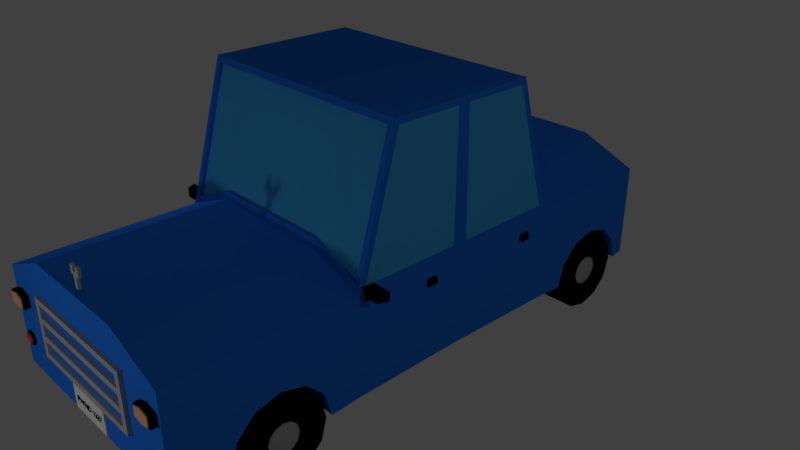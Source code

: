 # Source: Car_blue.blend  (saved by Blender 2.78.0; exported with 4.5.12 LTS)
import bpy
from mathutils import Matrix  # noqa: F401  (used for matrix-valued properties, if any)

bpy.ops.wm.read_factory_settings(use_empty=True)
scene = bpy.context.scene
scene.name = 'Scene'

# ---- collections
col_collection_1 = bpy.data.collections.new('Collection 1'); scene.collection.children.link(col_collection_1)

# ---- materials (node trees are filled in below, after node groups)
mat_blue_car_001 = bpy.data.materials.new('Blue_car.001')
mat_blue_car_001.alpha_threshold = 0.0
mat_blue_car_001.use_transparent_shadow = False
mat_blue_car_001.diffuse_color = (0.02006, 0.1818, 0.8, 1.0)
mat_blue_car_001.roughness = 0.5
mat_windows = bpy.data.materials.new('Windows')
mat_windows.alpha_threshold = 0.0
mat_windows.use_transparent_shadow = False
mat_windows.diffuse_color = (0.05785, 0.406, 0.8, 1.0)
mat_windows.roughness = 0.5
mat_black = bpy.data.materials.new('Black')
mat_black.alpha_threshold = 0.0
mat_black.use_transparent_shadow = False
mat_black.diffuse_color = (0.0, 0.0, 0.0, 1.0)
mat_black.roughness = 0.5
mat_grey_metal = bpy.data.materials.new('Grey metal')
mat_grey_metal.alpha_threshold = 0.0
mat_grey_metal.use_transparent_shadow = False
mat_grey_metal.diffuse_color = (0.4292, 0.4292, 0.4292, 1.0)
mat_grey_metal.roughness = 0.5
mat_light_top = bpy.data.materials.new('Light top')
mat_light_top.alpha_threshold = 0.0
mat_light_top.use_transparent_shadow = False
mat_light_top.diffuse_color = (0.8, 0.4207, 0.215, 1.0)
mat_light_top.roughness = 0.5
mat_light_bottom = bpy.data.materials.new('Light bottom')
mat_light_bottom.alpha_threshold = 0.0
mat_light_bottom.use_transparent_shadow = False
mat_light_bottom.diffuse_color = (0.8, 0.08047, 0.08047, 1.0)
mat_light_bottom.roughness = 0.5
mat_white = bpy.data.materials.new('White')
mat_white.alpha_threshold = 0.0
mat_white.use_transparent_shadow = False
mat_white.roughness = 0.5
mat_registration_plate = bpy.data.materials.new('registration plate')
mat_registration_plate.alpha_threshold = 0.0
mat_registration_plate.use_transparent_shadow = False
mat_registration_plate.diffuse_color = (0.0, 0.0, 0.0, 1.0)
mat_registration_plate.roughness = 0.5
mat_registration_plate_001 = bpy.data.materials.new('registration plate.001')
mat_registration_plate_001.alpha_threshold = 0.0
mat_registration_plate_001.use_transparent_shadow = False
mat_registration_plate_001.diffuse_color = (0.0, 0.0, 0.0, 1.0)
mat_registration_plate_001.roughness = 0.5

# ---- material node trees

# ---- world
world_world = bpy.data.worlds.new('World'); scene.world = world_world
world_world.color = (0.05088, 0.05088, 0.05088)
world_world.use_sun_shadow = False
world_world.sun_shadow_jitter_overblur = 0.0
world_world.cycles.sampling_method = 'MANUAL'

# ---- cameras
cam_camera = bpy.data.cameras.new('Camera')
cam_camera.clip_end = 100.0
cam_camera.lens = 35.0
cam_camera.sensor_width = 32.0
cam_camera.sensor_height = 18.0
cam_camera.ortho_scale = 7.314
cam_camera.dof.focus_distance = 0.0
cam_camera.dof.aperture_fstop = 128.0

# ---- lights
light_lamp_004 = bpy.data.lights.new('Lamp.004', 'POINT')
light_lamp_004.transmission_factor = 0.0
light_lamp_004.cutoff_distance = 30.0
light_lamp_004.energy = 100.0
light_lamp_004.shadow_buffer_clip_start = 1.001
light_lamp_004.shadow_soft_size = 0.1
light_lamp_004.shadow_maximum_resolution = 0.006
light_lamp_004.use_absolute_resolution = True
light_lamp_003 = bpy.data.lights.new('Lamp.003', 'POINT')
light_lamp_003.transmission_factor = 0.0
light_lamp_003.cutoff_distance = 30.0
light_lamp_003.energy = 100.0
light_lamp_003.shadow_buffer_clip_start = 1.001
light_lamp_003.shadow_soft_size = 0.1
light_lamp_003.shadow_maximum_resolution = 0.006
light_lamp_003.use_absolute_resolution = True
light_lamp_002 = bpy.data.lights.new('Lamp.002', 'POINT')
light_lamp_002.transmission_factor = 0.0
light_lamp_002.cutoff_distance = 30.0
light_lamp_002.energy = 100.0
light_lamp_002.shadow_buffer_clip_start = 1.001
light_lamp_002.shadow_soft_size = 0.1
light_lamp_002.shadow_maximum_resolution = 0.006
light_lamp_002.use_absolute_resolution = True
light_lamp_001 = bpy.data.lights.new('Lamp.001', 'POINT')
light_lamp_001.transmission_factor = 0.0
light_lamp_001.cutoff_distance = 30.0
light_lamp_001.energy = 100.0
light_lamp_001.shadow_buffer_clip_start = 1.001
light_lamp_001.shadow_soft_size = 0.1
light_lamp_001.shadow_maximum_resolution = 0.006
light_lamp_001.use_absolute_resolution = True
light_lamp = bpy.data.lights.new('Lamp', 'POINT')
light_lamp.transmission_factor = 0.0
light_lamp.cutoff_distance = 30.0
light_lamp.energy = 100.0
light_lamp.shadow_buffer_clip_start = 1.001
light_lamp.shadow_soft_size = 0.1
light_lamp.shadow_maximum_resolution = 0.006
light_lamp.use_absolute_resolution = True

# ---- meshes
me_cube = bpy.data.meshes.new('Cube')
me_cube.from_pydata([(1.566, -1.527, -0.5994), (0.7873, -3.84, -0.5994), (1.492, -1.448, 0.7757), (0.7873, -1.026, 2.406), (0.8023, -1.5, 1.075), (0.7873, -1.527, -0.5994), (1.492, -0.9816, 2.392), (1.566, -3.84, -0.5994), (1.566, -3.84, 0.6782), (0.7873, -3.84, 1.0), (0.7873, -1.527, 1.0), (1.566, -0.94, 2.402), (0.7873, -1.0, 2.482), (1.566, -1.527, 0.6782), (1.566, -1.0, 2.482), (1.495, -1.496, 0.7909), (0.8007, -1.453, 1.059), (1.495, -1.029, 2.408), (0.7858, -0.9782, 2.39), (1.566, -0.1029, 0.7582), (1.566, -1.42, 0.7582), (1.566, -0.08107, 2.402), (1.592, -2.569, 0.02506), (1.592, -2.256, -0.05897), (1.592, -2.026, -0.2885), (1.592, -1.942, -0.5994), (1.592, -3.196, -0.5994), (0.7873, -2.47, 1.0), (1.592, -3.112, -0.2885), (1.566, -2.47, 0.6782), (1.592, -2.883, -0.05897), (0.7811, -2.569, 0.02506), (0.7811, -2.256, -0.05897), (0.7811, -2.026, -0.2885), (0.7811, -1.942, -0.5994), (0.7811, -3.196, -0.5994), (0.7811, -3.112, -0.2885), (0.7811, -2.883, -0.05897), (1.589, -3.091, -0.5816), (1.006, -3.091, -0.5816), (1.589, -3.019, -0.3137), (1.006, -3.019, -0.3137), (1.589, -2.823, -0.1176), (1.006, -2.823, -0.1176), (1.589, -2.555, -0.04582), (1.006, -2.555, -0.04582), (1.589, -2.287, -0.1176), (1.006, -2.287, -0.1176), (1.589, -2.091, -0.3137), (1.006, -2.091, -0.3137), (1.589, -2.02, -0.5816), (1.006, -2.02, -0.5816), (1.589, -2.091, -0.8495), (1.006, -2.091, -0.8495), (1.589, -2.287, -1.046), (1.006, -2.287, -1.046), (1.589, -2.555, -1.117), (1.006, -2.555, -1.117), (1.589, -2.823, -1.046), (1.006, -2.823, -1.046), (1.589, -3.019, -0.8495), (1.006, -3.019, -0.8495), (1.589, -2.954, -0.5816), (1.589, -2.901, -0.3822), (1.589, -2.755, -0.2362), (1.589, -2.555, -0.1828), (1.589, -2.356, -0.2362), (1.589, -2.21, -0.3822), (1.589, -2.157, -0.5816), (1.589, -2.21, -0.7811), (1.589, -2.356, -0.9271), (1.589, -2.555, -0.9805), (1.589, -2.755, -0.9271), (1.589, -2.901, -0.7811), (1.006, -2.628, -0.455), (1.006, -2.702, -0.5816), (1.006, -2.682, -0.5085), (1.006, -2.682, -0.6547), (1.006, -2.628, -0.7083), (1.006, -2.555, -0.7279), (1.006, -2.482, -0.7083), (1.006, -2.429, -0.6547), (1.006, -2.409, -0.5816), (1.006, -2.429, -0.5085), (1.006, -2.482, -0.455), (1.006, -2.555, -0.4354), (1.499, -2.755, -0.5816), (1.499, -2.728, -0.482), (1.499, -2.655, -0.4091), (1.499, -2.555, -0.3825), (1.499, -2.456, -0.4091), (1.499, -2.383, -0.482), (1.499, -2.356, -0.5816), (1.499, -2.383, -0.6812), (1.499, -2.456, -0.7541), (1.499, -2.555, -0.7808), (1.499, -2.655, -0.7541), (1.499, -2.728, -0.6812), (1.569, -2.755, -0.5863), (1.569, -2.728, -0.4867), (1.569, -2.655, -0.4138), (1.569, -2.555, -0.3871), (1.569, -2.456, -0.4138), (1.569, -2.383, -0.4867), (1.569, -2.356, -0.5863), (1.569, -2.383, -0.6858), (1.569, -2.456, -0.7587), (1.569, -2.555, -0.7854), (1.569, -2.655, -0.7587), (1.569, -2.728, -0.6858), (1.606, -2.646, -0.5863), (1.606, -2.633, -0.5412), (1.606, -2.6, -0.5082), (1.606, -2.555, -0.4961), (1.606, -2.51, -0.5082), (1.606, -2.477, -0.5412), (1.606, -2.465, -0.5863), (1.606, -2.477, -0.6313), (1.606, -2.51, -0.6644), (1.606, -2.555, -0.6764), (1.606, -2.6, -0.6644), (1.606, -2.633, -0.6313), (0.7811, -2.569, -0.06157), (0.7811, -2.569, -0.2828), (0.7811, -2.569, -0.5891), (1.566, 1.527, -0.5994), (0.7873, 3.414, -0.5994), (1.492, 1.448, 0.7757), (0.7873, 1.026, 2.406), (0.8023, 1.5, 1.075), (0.7873, 1.527, -0.5994), (1.492, 0.9816, 2.392), (1.566, 3.414, -0.5994), (1.566, 3.414, 0.6782), (0.7873, 3.414, 1.0), (1.566, 1.42, 0.7582), (0.7873, 1.527, 1.0), (0.7873, 1.0, 2.482), (1.543, 6.957e-06, -0.5994), (0.7873, 0.0, 2.482), (1.566, 0.08107, 2.402), (0.7643, 6.838e-06, -0.5994), (1.566, 1.527, 0.6782), (1.566, 1.0, 2.482), (1.566, 0.0, 0.6782), (1.566, 0.0, 2.482), (1.495, 1.496, 0.7909), (0.8007, 1.453, 1.059), (1.495, 1.029, 2.408), (0.7858, 0.9782, 2.39), (1.566, 0.1029, 0.7582), (1.566, 0.94, 2.402), (1.592, 2.569, 0.02506), (1.592, 2.256, -0.05897), (1.592, 2.026, -0.2885), (1.592, 1.942, -0.5994), (1.592, 3.196, -0.5994), (0.7873, 2.47, 1.0), (1.592, 3.112, -0.2885), (1.566, 2.47, 0.6782), (1.592, 2.883, -0.05897), (0.7811, 2.569, 0.02506), (0.7811, 2.256, -0.05897), (0.7811, 2.026, -0.2885), (0.7811, 1.942, -0.5994), (0.7811, 3.196, -0.5994), (0.7811, 3.112, -0.2885), (0.7811, 2.883, -0.05897), (1.589, 3.091, -0.5816), (1.006, 3.091, -0.5816), (1.589, 3.019, -0.3137), (1.006, 3.019, -0.3137), (1.589, 2.823, -0.1176), (1.006, 2.823, -0.1176), (1.589, 2.555, -0.04582), (1.006, 2.555, -0.04582), (1.589, 2.287, -0.1176), (1.006, 2.287, -0.1176), (1.589, 2.091, -0.3137), (1.006, 2.091, -0.3137), (1.589, 2.02, -0.5816), (1.006, 2.02, -0.5816), (1.589, 2.091, -0.8495), (1.006, 2.091, -0.8495), (1.589, 2.287, -1.046), (1.006, 2.287, -1.046), (1.589, 2.555, -1.117), (1.006, 2.555, -1.117), (1.589, 2.823, -1.046), (1.006, 2.823, -1.046), (1.589, 3.019, -0.8495), (1.006, 3.019, -0.8495), (1.589, 2.954, -0.5816), (1.589, 2.901, -0.3822), (1.589, 2.755, -0.2362), (1.589, 2.555, -0.1828), (1.589, 2.356, -0.2362), (1.589, 2.21, -0.3822), (1.589, 2.157, -0.5816), (1.589, 2.21, -0.7811), (1.589, 2.356, -0.9271), (1.589, 2.555, -0.9805), (1.589, 2.755, -0.9271), (1.589, 2.901, -0.7811), (1.006, 2.628, -0.455), (1.006, 2.702, -0.5816), (1.006, 2.682, -0.5085), (1.006, 2.682, -0.6547), (1.006, 2.628, -0.7083), (1.006, 2.555, -0.7279), (1.006, 2.482, -0.7083), (1.006, 2.429, -0.6547), (1.006, 2.409, -0.5816), (1.006, 2.429, -0.5085), (1.006, 2.482, -0.455), (1.006, 2.555, -0.4354), (1.499, 2.755, -0.5816), (1.499, 2.728, -0.482), (1.499, 2.655, -0.4091), (1.499, 2.555, -0.3825), (1.499, 2.456, -0.4091), (1.499, 2.383, -0.482), (1.499, 2.356, -0.5816), (1.499, 2.383, -0.6812), (1.499, 2.456, -0.7541), (1.499, 2.555, -0.7808), (1.499, 2.655, -0.7541), (1.499, 2.728, -0.6812), (1.569, 2.755, -0.5863), (1.569, 2.728, -0.4867), (1.569, 2.655, -0.4138), (1.569, 2.555, -0.3871), (1.569, 2.456, -0.4138), (1.569, 2.383, -0.4867), (1.569, 2.356, -0.5863), (1.569, 2.383, -0.6858), (1.569, 2.456, -0.7587), (1.569, 2.555, -0.7854), (1.569, 2.655, -0.7587), (1.569, 2.728, -0.6858), (1.606, 2.646, -0.5863), (1.606, 2.633, -0.5412), (1.606, 2.6, -0.5082), (1.606, 2.555, -0.4961), (1.606, 2.51, -0.5082), (1.606, 2.477, -0.5412), (1.606, 2.465, -0.5863), (1.606, 2.477, -0.6313), (1.606, 2.51, -0.6644), (1.606, 2.555, -0.6764), (1.606, 2.6, -0.6644), (1.606, 2.633, -0.6313), (0.7811, 2.569, -0.06157), (0.7811, 2.569, -0.2828), (0.7811, 2.569, -0.5891), (1.603, -0.4279, 0.4777), (1.603, -0.4279, 0.3949), (1.603, -0.5107, 0.4777), (1.603, -0.5107, 0.3949), (1.52, -0.4279, 0.4777), (1.52, -0.4279, 0.3949), (1.52, -0.5107, 0.4777), (1.52, -0.5107, 0.3949), (1.603, -0.3849, 0.4777), (1.603, -0.3849, 0.3949), (1.52, -0.3435, 0.4777), (1.52, -0.3435, 0.3949), (1.603, 1.166, 0.4739), (1.603, 1.166, 0.391), (1.603, 1.083, 0.4739), (1.603, 1.083, 0.391), (1.52, 1.166, 0.4739), (1.52, 1.166, 0.391), (1.52, 1.083, 0.4739), (1.52, 1.083, 0.391), (1.603, 1.209, 0.4739), (1.603, 1.209, 0.391), (1.52, 1.25, 0.4739), (1.52, 1.25, 0.391), (1.735, -1.474, 0.7958), (1.735, -1.474, 0.6718), (1.611, -1.474, 0.7958), (1.611, -1.474, 0.6718), (1.735, -1.35, 0.7958), (1.735, -1.35, 0.6718), (1.611, -1.35, 0.7958), (1.611, -1.35, 0.6718), (1.799, -1.474, 0.7958), (1.799, -1.474, 0.6718), (1.861, -1.35, 0.7958), (1.861, -1.35, 0.6718), (1.699, -1.438, 0.6718), (1.647, -1.438, 0.6718), (1.699, -1.386, 0.6718), (1.647, -1.386, 0.6718), (1.57, -1.438, 0.5781), (1.534, -1.438, 0.6154), (1.57, -1.386, 0.5781), (1.534, -1.386, 0.6154), (0.9153, -3.675, 0.5692), (0.9153, -3.675, 0.4935), (0.9153, -3.885, 0.5692), (0.9153, -3.885, 0.4935), (0.836, -3.885, 0.5692), (0.836, -3.885, 0.4935), (0.836, -3.675, 0.5692), (0.836, -3.675, 0.4935), (0.9153, -3.675, 0.3404), (0.9153, -3.885, 0.3404), (0.836, -3.885, 0.3404), (0.836, -3.675, 0.3404), (0.9153, -3.675, 0.2639), (0.9153, -3.885, 0.2639), (0.836, -3.885, 0.2639), (0.836, -3.675, 0.2639), (0.9153, -3.675, 0.1109), (0.9153, -3.885, 0.1109), (0.836, -3.885, 0.1109), (0.836, -3.675, 0.1109), (0.9153, -3.675, 0.03436), (0.9153, -3.885, 0.03436), (0.836, -3.885, 0.03436), (0.836, -3.675, 0.03436), (0.9153, -3.675, -0.1178), (0.9153, -3.885, -0.1178), (0.836, -3.885, -0.1178), (0.836, -3.675, -0.1178), (0.9153, -3.675, -0.1943), (0.9153, -3.885, -0.1943), (0.836, -3.885, -0.1943), (0.836, -3.675, -0.1943), (1.226, -3.914, 0.2681), (1.226, -3.766, 0.2681), (1.226, -3.766, 0.4159), (1.517, -3.914, 0.2681), (1.517, -3.914, 0.4159), (1.517, -3.766, 0.2681), (1.517, -3.766, 0.4159), (1.372, -3.766, 0.2397), (1.372, -3.766, 0.4552), (1.372, -3.914, 0.2397), (1.372, -3.914, 0.4552), (1.226, -3.914, 0.4159), (1.253, -3.914, 0.2817), (1.253, -3.914, 0.403), (1.491, -3.914, 0.2817), (1.491, -3.914, 0.403), (1.372, -3.914, 0.2584), (1.372, -3.914, 0.4352), (1.253, -3.929, 0.2817), (1.253, -3.929, 0.403), (1.491, -3.929, 0.2817), (1.491, -3.929, 0.403), (1.372, -3.929, 0.2584), (1.372, -3.929, 0.4352), (1.281, -3.796, -0.186), (1.327, -3.796, -0.107), (1.418, -3.796, -0.107), (1.464, -3.796, -0.186), (1.418, -3.796, -0.2651), (1.327, -3.796, -0.2651), (1.281, -3.871, -0.186), (1.327, -3.871, -0.107), (1.418, -3.871, -0.107), (1.464, -3.871, -0.186), (1.418, -3.871, -0.2651), (1.327, -3.871, -0.2651), (1.304, -3.871, -0.186), (1.338, -3.871, -0.127), (1.407, -3.871, -0.127), (1.441, -3.871, -0.186), (1.407, -3.871, -0.245), (1.338, -3.871, -0.245), (1.304, -3.894, -0.186), (1.338, -3.894, -0.127), (1.407, -3.894, -0.127), (1.441, -3.894, -0.186), (1.407, -3.894, -0.245), (1.338, -3.894, -0.245), (1.226, 3.352, 0.2681), (1.226, 3.352, 0.4159), (1.517, 3.352, 0.2681), (1.517, 3.352, 0.4159), (1.372, 3.352, 0.2397), (1.372, 3.352, 0.4552), (1.226, 3.483, 0.2681), (1.226, 3.483, 0.4159), (1.517, 3.483, 0.2681), (1.517, 3.483, 0.4159), (1.372, 3.483, 0.2397), (1.372, 3.483, 0.4552), (1.253, 3.483, 0.2817), (1.253, 3.483, 0.403), (1.491, 3.483, 0.2817), (1.491, 3.483, 0.403), (1.372, 3.483, 0.2584), (1.372, 3.483, 0.4352), (1.253, 3.497, 0.2817), (1.253, 3.497, 0.403), (1.491, 3.497, 0.2817), (1.491, 3.497, 0.403), (1.372, 3.497, 0.2584), (1.372, 3.497, 0.4352), (1.281, 3.378, -0.186), (1.327, 3.378, -0.107), (1.418, 3.378, -0.107), (1.464, 3.378, -0.186), (1.418, 3.378, -0.2651), (1.327, 3.378, -0.2651), (1.281, 3.445, -0.186), (1.327, 3.445, -0.107), (1.418, 3.445, -0.107), (1.464, 3.445, -0.186), (1.418, 3.445, -0.2651), (1.327, 3.445, -0.2651), (1.304, 3.445, -0.186), (1.338, 3.445, -0.127), (1.407, 3.445, -0.127), (1.441, 3.445, -0.186), (1.407, 3.445, -0.245), (1.338, 3.445, -0.245), (1.304, 3.466, -0.186), (1.338, 3.466, -0.127), (1.407, 3.466, -0.127), (1.441, 3.466, -0.186), (1.407, 3.466, -0.245), (1.338, 3.466, -0.245), (-1.566, -1.527, -0.5994), (-0.7873, -3.84, -0.5994), (-1.492, -1.448, 0.7757), (-0.7873, -1.026, 2.406), (-0.8023, -1.5, 1.075), (-0.7873, -1.527, -0.5994), (-1.492, -0.9816, 2.392), (-1.566, -3.84, -0.5994), (-1.566, -3.84, 0.6782), (-0.7873, -3.84, 1.0), (-1.566, -1.42, 0.7582), (-0.7873, -1.527, 1.0), (-1.566, -0.94, 2.402), (-0.7873, -1.0, 2.482), (-1.566, -0.08107, 2.402), (-1.566, -1.527, 0.6782), (-1.566, -1.0, 2.482), (-1.495, -1.496, 0.7909), (-0.8007, -1.453, 1.059), (-1.495, -1.029, 2.408), (-0.7858, -0.9782, 2.39), (-1.566, -0.1029, 0.7582), (-1.592, -2.569, 0.02506), (-1.592, -2.256, -0.05897), (-1.592, -2.026, -0.2885), (-1.592, -1.942, -0.5994), (-1.592, -3.196, -0.5994), (-0.7873, -2.47, 1.0), (-1.592, -3.112, -0.2885), (-1.566, -2.47, 0.6782), (-1.592, -2.883, -0.05897), (-0.7811, -2.569, 0.02506), (-0.7811, -2.256, -0.05897), (-0.7811, -2.026, -0.2885), (-0.7811, -1.942, -0.5994), (-0.7811, -3.196, -0.5994), (-0.7811, -3.112, -0.2885), (-0.7811, -2.883, -0.05897), (-1.589, -3.091, -0.5816), (-1.006, -3.091, -0.5816), (-1.589, -3.019, -0.3137), (-1.006, -3.019, -0.3137), (-1.589, -2.823, -0.1176), (-1.006, -2.823, -0.1176), (-1.589, -2.555, -0.04582), (-1.006, -2.555, -0.04582), (-1.589, -2.287, -0.1176), (-1.006, -2.287, -0.1176), (-1.589, -2.091, -0.3137), (-1.006, -2.091, -0.3137), (-1.589, -2.02, -0.5816), (-1.006, -2.02, -0.5816), (-1.589, -2.091, -0.8495), (-1.006, -2.091, -0.8495), (-1.589, -2.287, -1.046), (-1.006, -2.287, -1.046), (-1.589, -2.555, -1.117), (-1.006, -2.555, -1.117), (-1.589, -2.823, -1.046), (-1.006, -2.823, -1.046), (-1.589, -3.019, -0.8495), (-1.006, -3.019, -0.8495), (-1.589, -2.954, -0.5816), (-1.589, -2.901, -0.3822), (-1.589, -2.755, -0.2362), (-1.589, -2.555, -0.1828), (-1.589, -2.356, -0.2362), (-1.589, -2.21, -0.3822), (-1.589, -2.157, -0.5816), (-1.589, -2.21, -0.7811), (-1.589, -2.356, -0.9271), (-1.589, -2.555, -0.9805), (-1.589, -2.755, -0.9271), (-1.589, -2.901, -0.7811), (-1.006, -2.628, -0.455), (-1.006, -2.702, -0.5816), (-1.006, -2.682, -0.5085), (-1.006, -2.682, -0.6547), (-1.006, -2.628, -0.7083), (-1.006, -2.555, -0.7279), (-1.006, -2.482, -0.7083), (-1.006, -2.429, -0.6547), (-1.006, -2.409, -0.5816), (-1.006, -2.429, -0.5085), (-1.006, -2.482, -0.455), (-1.006, -2.555, -0.4354), (-1.499, -2.755, -0.5816), (-1.499, -2.728, -0.482), (-1.499, -2.655, -0.4091), (-1.499, -2.555, -0.3825), (-1.499, -2.456, -0.4091), (-1.499, -2.383, -0.482), (-1.499, -2.356, -0.5816), (-1.499, -2.383, -0.6812), (-1.499, -2.456, -0.7541), (-1.499, -2.555, -0.7808), (-1.499, -2.655, -0.7541), (-1.499, -2.728, -0.6812), (-1.569, -2.755, -0.5863), (-1.569, -2.728, -0.4867), (-1.569, -2.655, -0.4138), (-1.569, -2.555, -0.3871), (-1.569, -2.456, -0.4138), (-1.569, -2.383, -0.4867), (-1.569, -2.356, -0.5863), (-1.569, -2.383, -0.6858), (-1.569, -2.456, -0.7587), (-1.569, -2.555, -0.7854), (-1.569, -2.655, -0.7587), (-1.569, -2.728, -0.6858), (-1.606, -2.646, -0.5863), (-1.606, -2.633, -0.5412), (-1.606, -2.6, -0.5082), (-1.606, -2.555, -0.4961), (-1.606, -2.51, -0.5082), (-1.606, -2.477, -0.5412), (-1.606, -2.465, -0.5863), (-1.606, -2.477, -0.6313), (-1.606, -2.51, -0.6644), (-1.606, -2.555, -0.6764), (-1.606, -2.6, -0.6644), (-1.606, -2.633, -0.6313), (-0.7811, -2.569, -0.06157), (-0.7811, -2.569, -0.2828), (-0.7811, -2.569, -0.5891), (-1.566, 1.527, -0.5994), (-0.7873, 3.414, -0.5994), (-1.492, 1.448, 0.7757), (-0.7873, 1.026, 2.406), (-0.8023, 1.5, 1.075), (-0.7873, 1.527, -0.5994), (-1.492, 0.9816, 2.392), (-1.566, 3.414, -0.5994), (-1.566, 3.414, 0.6782), (-0.7873, 3.414, 1.0), (-1.566, 1.42, 0.7582), (-0.7873, 1.527, 1.0), (-1.566, 0.94, 2.402), (-0.7873, 1.0, 2.482), (-1.543, 6.957e-06, -0.5994), (-1.566, 0.1029, 0.7582), (-0.7873, 0.0, 2.482), (-1.566, 0.08107, 2.402), (-0.7643, 6.838e-06, -0.5994), (0.0, -0.002218, -0.5994), (-1.566, 1.527, 0.6782), (-1.566, 1.0, 2.482), (-1.566, 0.0, 0.6782), (-1.566, 0.0, 2.482), (-1.495, 1.496, 0.7909), (-0.8007, 1.453, 1.059), (-1.495, 1.029, 2.408), (-0.7858, 0.9782, 2.39), (-1.592, 2.569, 0.02506), (-1.592, 2.256, -0.05897), (-1.592, 2.026, -0.2885), (-1.592, 1.942, -0.5994), (-1.592, 3.196, -0.5994), (-0.7873, 2.47, 1.0), (-1.592, 3.112, -0.2885), (-1.566, 2.47, 0.6782), (-1.592, 2.883, -0.05897), (-0.7811, 2.569, 0.02506), (-0.7811, 2.256, -0.05897), (-0.7811, 2.026, -0.2885), (-0.7811, 1.942, -0.5994), (-0.7811, 3.196, -0.5994), (-0.7811, 3.112, -0.2885), (-0.7811, 2.883, -0.05897), (-1.589, 3.091, -0.5816), (-1.006, 3.091, -0.5816), (-1.589, 3.019, -0.3137), (-1.006, 3.019, -0.3137), (-1.589, 2.823, -0.1176), (-1.006, 2.823, -0.1176), (-1.589, 2.555, -0.04582), (-1.006, 2.555, -0.04582), (-1.589, 2.287, -0.1176), (-1.006, 2.287, -0.1176), (-1.589, 2.091, -0.3137), (-1.006, 2.091, -0.3137), (-1.589, 2.02, -0.5816), (-1.006, 2.02, -0.5816), (-1.589, 2.091, -0.8495), (-1.006, 2.091, -0.8495), (-1.589, 2.287, -1.046), (-1.006, 2.287, -1.046), (-1.589, 2.555, -1.117), (-1.006, 2.555, -1.117), (-1.589, 2.823, -1.046), (-1.006, 2.823, -1.046), (-1.589, 3.019, -0.8495), (-1.006, 3.019, -0.8495), (-1.589, 2.954, -0.5816), (-1.589, 2.901, -0.3822), (-1.589, 2.755, -0.2362), (-1.589, 2.555, -0.1828), (-1.589, 2.356, -0.2362), (-1.589, 2.21, -0.3822), (-1.589, 2.157, -0.5816), (-1.589, 2.21, -0.7811), (-1.589, 2.356, -0.9271), (-1.589, 2.555, -0.9805), (-1.589, 2.755, -0.9271), (-1.589, 2.901, -0.7811), (-1.006, 2.628, -0.455), (-1.006, 2.702, -0.5816), (-1.006, 2.682, -0.5085), (-1.006, 2.682, -0.6547), (-1.006, 2.628, -0.7083), (-1.006, 2.555, -0.7279), (-1.006, 2.482, -0.7083), (-1.006, 2.429, -0.6547), (-1.006, 2.409, -0.5816), (-1.006, 2.429, -0.5085), (-1.006, 2.482, -0.455), (-1.006, 2.555, -0.4354), (-1.499, 2.755, -0.5816), (-1.499, 2.728, -0.482), (-1.499, 2.655, -0.4091), (-1.499, 2.555, -0.3825), (-1.499, 2.456, -0.4091), (-1.499, 2.383, -0.482), (-1.499, 2.356, -0.5816), (-1.499, 2.383, -0.6812), (-1.499, 2.456, -0.7541), (-1.499, 2.555, -0.7808), (-1.499, 2.655, -0.7541), (-1.499, 2.728, -0.6812), (-1.569, 2.755, -0.5863), (-1.569, 2.728, -0.4867), (-1.569, 2.655, -0.4138), (-1.569, 2.555, -0.3871), (-1.569, 2.456, -0.4138), (-1.569, 2.383, -0.4867), (-1.569, 2.356, -0.5863), (-1.569, 2.383, -0.6858), (-1.569, 2.456, -0.7587), (-1.569, 2.555, -0.7854), (-1.569, 2.655, -0.7587), (-1.569, 2.728, -0.6858), (-1.606, 2.646, -0.5863), (-1.606, 2.633, -0.5412), (-1.606, 2.6, -0.5082), (-1.606, 2.555, -0.4961), (-1.606, 2.51, -0.5082), (-1.606, 2.477, -0.5412), (-1.606, 2.465, -0.5863), (-1.606, 2.477, -0.6313), (-1.606, 2.51, -0.6644), (-1.606, 2.555, -0.6764), (-1.606, 2.6, -0.6644), (-1.606, 2.633, -0.6313), (-0.7811, 2.569, -0.06157), (-0.7811, 2.569, -0.2828), (-0.7811, 2.569, -0.5891), (0.0, -1.527, -0.5994), (0.0, -1.5, 1.075), (0.0, -1.027, 2.407), (0.0, -3.84, 1.0), (0.0, -3.84, -0.5994), (0.0, -1.527, 1.0), (0.0, -1.0, 2.482), (0.0, -0.9797, 2.39), (0.0, -1.453, 1.059), (0.0, -2.47, 1.0), (0.0, -1.942, -0.5994), (0.0, -3.196, -0.5994), (0.0, -2.555, -0.7279), (0.0, -2.482, -0.7083), (0.0, -2.429, -0.6547), (0.0, -2.409, -0.5816), (0.0, -2.682, -0.6547), (0.0, -2.628, -0.7083), (0.0, -2.702, -0.5816), (0.0, -2.429, -0.5085), (0.0, -2.482, -0.455), (0.0, -2.555, -0.4354), (0.0, -2.628, -0.455), (0.0, -2.682, -0.5085), (0.0, -2.569, -0.5891), (0.0, 1.527, -0.5994), (0.0, 1.5, 1.075), (0.0, 1.027, 2.407), (0.0, 3.414, 1.0), (0.0, 3.414, -0.5994), (0.0, 1.527, 1.0), (0.0, 1.0, 2.482), (0.0, 0.0, 2.482), (0.0, 0.9797, 2.39), (0.0, 1.453, 1.059), (0.0, 2.47, 1.0), (0.0, 1.942, -0.5994), (0.0, 3.196, -0.5994), (0.0, 2.555, -0.7279), (0.0, 2.482, -0.7083), (0.0, 2.429, -0.6547), (0.0, 2.409, -0.5816), (0.0, 2.682, -0.6547), (0.0, 2.628, -0.7083), (0.0, 2.702, -0.5816), (0.0, 2.429, -0.5085), (0.0, 2.482, -0.455), (0.0, 2.555, -0.4354), (0.0, 2.628, -0.455), (0.0, 2.682, -0.5085), (0.0, 2.569, -0.5891), (-1.603, -0.4279, 0.4777), (-1.603, -0.4279, 0.3949), (-1.603, -0.5107, 0.4777), (-1.603, -0.5107, 0.3949), (-1.52, -0.4279, 0.4777), (-1.52, -0.4279, 0.3949), (-1.52, -0.5107, 0.4777), (-1.52, -0.5107, 0.3949), (-1.603, -0.3849, 0.4777), (-1.603, -0.3849, 0.3949), (-1.52, -0.3435, 0.4777), (-1.52, -0.3435, 0.3949), (-1.603, 1.166, 0.4739), (-1.603, 1.166, 0.391), (-1.603, 1.083, 0.4739), (-1.603, 1.083, 0.391), (-1.52, 1.166, 0.4739), (-1.52, 1.166, 0.391), (-1.52, 1.083, 0.4739), (-1.52, 1.083, 0.391), (-1.603, 1.209, 0.4739), (-1.603, 1.209, 0.391), (-1.52, 1.25, 0.4739), (-1.52, 1.25, 0.391), (-1.735, -1.474, 0.7958), (-1.735, -1.474, 0.6718), (-1.611, -1.474, 0.7958), (-1.611, -1.474, 0.6718), (-1.735, -1.35, 0.7958), (-1.735, -1.35, 0.6718), (-1.611, -1.35, 0.7958), (-1.611, -1.35, 0.6718), (-1.799, -1.474, 0.7958), (-1.799, -1.474, 0.6718), (-1.861, -1.35, 0.7958), (-1.861, -1.35, 0.6718), (-1.699, -1.438, 0.6718), (-1.647, -1.438, 0.6718), (-1.699, -1.386, 0.6718), (-1.647, -1.386, 0.6718), (-1.57, -1.438, 0.5781), (-1.534, -1.438, 0.6154), (-1.57, -1.386, 0.5781), (-1.534, -1.386, 0.6154), (-0.9153, -3.675, 0.5692), (-0.9153, -3.675, 0.4935), (-0.9153, -3.885, 0.5692), (-0.9153, -3.885, 0.4935), (-4.199e-09, -3.675, 0.5692), (-4.199e-09, -3.675, 0.4935), (-4.199e-09, -3.885, 0.5692), (-4.199e-09, -3.885, 0.4935), (-0.836, -3.885, 0.5692), (-0.836, -3.885, 0.4935), (-0.836, -3.675, 0.5692), (-0.836, -3.675, 0.4935), (-0.9153, -3.675, 0.3404), (-0.9153, -3.885, 0.3404), (-0.836, -3.885, 0.3404), (-0.836, -3.675, 0.3404), (-0.9153, -3.675, 0.2639), (-0.9153, -3.885, 0.2639), (-0.836, -3.885, 0.2639), (-0.836, -3.675, 0.2639), (-0.9153, -3.675, 0.1109), (-0.9153, -3.885, 0.1109), (-0.836, -3.885, 0.1109), (-0.836, -3.675, 0.1109), (-0.9153, -3.675, 0.03436), (-0.9153, -3.885, 0.03436), (-0.836, -3.885, 0.03436), (-0.836, -3.675, 0.03436), (-0.9153, -3.675, -0.1178), (-0.9153, -3.885, -0.1178), (-0.836, -3.885, -0.1178), (-0.836, -3.675, -0.1178), (-0.9153, -3.675, -0.1943), (-0.9153, -3.885, -0.1943), (-0.836, -3.885, -0.1943), (-0.836, -3.675, -0.1943), (-4.199e-09, -3.675, 0.3404), (-4.199e-09, -3.885, 0.3404), (-4.199e-09, -3.675, 0.2639), (-4.199e-09, -3.885, 0.2639), (-4.199e-09, -3.675, 0.1109), (-4.199e-09, -3.885, 0.1109), (-4.199e-09, -3.675, 0.03436), (-4.199e-09, -3.885, 0.03436), (-4.199e-09, -3.675, -0.1178), (-4.199e-09, -3.885, -0.1178), (-4.199e-09, -3.675, -0.1943), (-4.199e-09, -3.885, -0.1943), (-1.226, -3.914, 0.2681), (-1.226, -3.914, 0.4159), (-1.226, -3.766, 0.2681), (-1.226, -3.766, 0.4159), (-1.517, -3.914, 0.2681), (-1.517, -3.914, 0.4159), (-1.517, -3.766, 0.2681), (-1.517, -3.766, 0.4159), (-1.372, -3.766, 0.2397), (-1.372, -3.766, 0.4552), (-1.372, -3.914, 0.2397), (-1.372, -3.914, 0.4552), (-1.253, -3.914, 0.2817), (-1.253, -3.914, 0.403), (-1.491, -3.914, 0.2817), (-1.491, -3.914, 0.403), (-1.372, -3.914, 0.2584), (-1.372, -3.914, 0.4352), (-1.253, -3.929, 0.2817), (-1.253, -3.929, 0.403), (-1.491, -3.929, 0.2817), (-1.491, -3.929, 0.403), (-1.372, -3.929, 0.2584), (-1.372, -3.929, 0.4352), (-1.281, -3.796, -0.186), (-1.327, -3.796, -0.107), (-1.418, -3.796, -0.107), (-1.464, -3.796, -0.186), (-1.418, -3.796, -0.2651), (-1.327, -3.796, -0.2651), (-1.281, -3.871, -0.186), (-1.327, -3.871, -0.107), (-1.418, -3.871, -0.107), (-1.464, -3.871, -0.186), (-1.418, -3.871, -0.2651), (-1.327, -3.871, -0.2651), (-1.304, -3.871, -0.186), (-1.338, -3.871, -0.127), (-1.407, -3.871, -0.127), (-1.441, -3.871, -0.186), (-1.407, -3.871, -0.245), (-1.338, -3.871, -0.245), (-1.304, -3.894, -0.186), (-1.338, -3.894, -0.127), (-1.407, -3.894, -0.127), (-1.441, -3.894, -0.186), (-1.407, -3.894, -0.245), (-1.338, -3.894, -0.245), (-1.226, 3.483, 0.2681), (-1.226, 3.352, 0.2681), (-1.226, 3.352, 0.4159), (-1.517, 3.483, 0.2681), (-1.517, 3.483, 0.4159), (-1.517, 3.352, 0.2681), (-1.517, 3.352, 0.4159), (-1.372, 3.352, 0.2397), (-1.372, 3.352, 0.4552), (-1.372, 3.483, 0.4552), (-1.226, 3.483, 0.4159), (-1.372, 3.483, 0.2397), (-1.253, 3.483, 0.2817), (-1.253, 3.483, 0.403), (-1.491, 3.483, 0.2817), (-1.491, 3.483, 0.403), (-1.372, 3.483, 0.2584), (-1.372, 3.483, 0.4352), (-1.253, 3.497, 0.2817), (-1.253, 3.497, 0.403), (-1.491, 3.497, 0.2817), (-1.491, 3.497, 0.403), (-1.372, 3.497, 0.2584), (-1.372, 3.497, 0.4352), (-1.281, 3.378, -0.186), (-1.327, 3.378, -0.107), (-1.418, 3.378, -0.107), (-1.464, 3.378, -0.186), (-1.418, 3.378, -0.2651), (-1.327, 3.378, -0.2651), (-1.281, 3.445, -0.186), (-1.327, 3.445, -0.107), (-1.418, 3.445, -0.107), (-1.464, 3.445, -0.186), (-1.418, 3.445, -0.2651), (-1.327, 3.445, -0.2651), (-1.304, 3.445, -0.186), (-1.338, 3.445, -0.127), (-1.407, 3.445, -0.127), (-1.441, 3.445, -0.186), (-1.407, 3.445, -0.245), (-1.338, 3.445, -0.245), (-1.304, 3.466, -0.186), (-1.338, 3.466, -0.127), (-1.407, 3.466, -0.127), (-1.441, 3.466, -0.186), (-1.407, 3.466, -0.245), (-1.338, 3.466, -0.245), (-0.02946, -3.761, 1.0), (-0.02946, -3.761, 1.151), (-0.02946, -3.725, 1.0), (-0.02946, -3.725, 1.151), (0.02846, -3.761, 1.0), (0.02846, -3.761, 1.151), (0.02846, -3.725, 1.0), (0.02846, -3.725, 1.151), (-0.02946, -3.761, 1.196), (-0.02946, -3.725, 1.196), (0.02846, -3.761, 1.196), (0.02846, -3.725, 1.196), (0.08014, -3.761, 1.151), (0.08014, -3.725, 1.151), (0.08014, -3.725, 1.196), (0.08014, -3.761, 1.196), (-0.08114, -3.725, 1.151), (-0.08114, -3.761, 1.151), (-0.08114, -3.761, 1.196), (-0.08114, -3.725, 1.196), (0.02846, -3.761, 1.257), (0.08014, -3.761, 1.257), (0.08014, -3.725, 1.257), (0.02846, -3.725, 1.257), (-0.02946, -3.725, 1.257), (-0.08114, -3.725, 1.257), (-0.08114, -3.761, 1.257), (-0.02946, -3.761, 1.257), (0.4909, 3.579, -0.4054), (0.5224, 3.577, -0.3721), (0.5028, 3.413, -0.3362), (0.512, 3.578, -0.337), (0.4461, 3.416, -0.396), (0.4553, 3.581, -0.3968), (0.4695, 3.414, -0.4751), (0.4787, 3.579, -0.4759), (0.5496, 3.41, -0.4944), (0.5589, 3.574, -0.4952), (0.6063, 3.407, -0.4345), (0.6156, 3.571, -0.4353), (0.5829, 3.408, -0.3554), (0.5921, 3.573, -0.3562), (0.504, 3.578, -0.4493), (0.5484, 3.575, -0.46), (0.5799, 3.573, -0.4267), (0.5669, 3.574, -0.3828), (0.4967, 3.681, -0.4059), (0.5282, 3.679, -0.3726), (0.5097, 3.68, -0.4498), (0.5542, 3.677, -0.4605), (0.5857, 3.676, -0.4272), (0.5727, 3.676, -0.3833), (-0.3405, 3.405, -0.5495), (-0.3405, 3.405, -0.2372), (-0.3405, 3.435, -0.5495), (-0.3405, 3.435, -0.2372), (0.3409, 3.405, -0.5495), (0.3409, 3.405, -0.2372), (0.3409, 3.435, -0.5495), (0.3409, 3.435, -0.2372), (-1.735, -1.35, 0.7849), (-1.735, -1.35, 0.6827), (-1.633, -1.35, 0.7849), (-1.633, -1.35, 0.6827), (-1.839, -1.35, 0.7849), (-1.839, -1.35, 0.6827), (1.735, -1.35, 0.7865), (1.735, -1.35, 0.6812), (1.63, -1.35, 0.7865), (1.63, -1.35, 0.6812), (1.842, -1.35, 0.7865), (1.842, -1.35, 0.6812), (0.3409, -3.837, -0.2372), (0.3409, -3.837, -0.5495), (0.3409, -3.866, -0.2372), (0.3409, -3.866, -0.5495), (-0.3405, -3.837, -0.2372), (-0.3405, -3.837, -0.5495), (-0.3405, -3.866, -0.2372), (-0.3405, -3.866, -0.5495)], [], [(138, 144, 13, 0), (2, 6, 18, 16), (692, 686, 9, 27), (19, 21, 11, 20), (145, 139, 12, 14), (688, 692, 27, 10), (27, 9, 8, 29), (138, 0, 5, 141), (7, 8, 9, 1), (10, 27, 29, 13), (1, 9, 686, 687), (16, 18, 690, 691), (28, 8, 7, 26), (139, 715, 689, 12), (141, 5, 683, 571), (15, 4, 10, 13), (17, 15, 13, 14), (4, 684, 688, 10), (3, 17, 14, 12), (685, 3, 12, 689), (19, 20, 13, 144), (11, 21, 145, 14), (20, 11, 14, 13), (21, 19, 144, 145), (2, 16, 4, 15), (6, 2, 15, 17), (16, 691, 684, 4), (18, 6, 17, 3), (690, 18, 3, 685), (13, 24, 25, 0), (23, 24, 13), (22, 23, 13, 29), (28, 30, 8), (8, 30, 22, 29), (28, 26, 35, 36), (22, 30, 37, 31), (30, 28, 36, 37), (24, 23, 32, 33), (25, 24, 33, 34), (23, 22, 31, 32), (5, 34, 693, 683), (25, 34, 5, 0), (687, 694, 35, 1), (1, 35, 26, 7), (38, 40, 41, 39), (40, 42, 43, 41), (42, 44, 45, 43), (44, 46, 47, 45), (46, 48, 49, 47), (48, 50, 51, 49), (50, 52, 53, 51), (52, 54, 55, 53), (54, 56, 57, 55), (56, 58, 59, 57), (41, 43, 74, 76), (58, 60, 61, 59), (60, 38, 39, 61), (46, 44, 65, 66), (59, 61, 77, 78), (38, 60, 73, 62), (40, 38, 62, 63), (44, 42, 64, 65), (60, 58, 72, 73), (42, 40, 63, 64), (58, 56, 71, 72), (56, 54, 70, 71), (54, 52, 69, 70), (52, 50, 68, 69), (50, 48, 67, 68), (48, 46, 66, 67), (66, 65, 89, 90), (51, 53, 81, 82), (55, 57, 79, 80), (45, 47, 84, 85), (43, 45, 85, 74), (53, 55, 80, 81), (57, 59, 78, 79), (47, 49, 83, 84), (39, 41, 76, 75), (81, 80, 696, 697), (49, 51, 82, 83), (61, 39, 75, 77), (93, 92, 104, 105), (73, 72, 96, 97), (63, 62, 86, 87), (70, 69, 93, 94), (67, 66, 90, 91), (62, 73, 97, 86), (64, 63, 87, 88), (71, 70, 94, 95), (68, 67, 91, 92), (65, 64, 88, 89), (72, 71, 95, 96), (69, 68, 92, 93), (105, 104, 116, 117), (90, 89, 101, 102), (97, 96, 108, 109), (87, 86, 98, 99), (94, 93, 105, 106), (91, 90, 102, 103), (86, 97, 109, 98), (88, 87, 99, 100), (95, 94, 106, 107), (92, 91, 103, 104), (89, 88, 100, 101), (96, 95, 107, 108), (110, 121, 120, 119, 118, 117, 116, 115, 114, 113, 112, 111), (102, 101, 113, 114), (109, 108, 120, 121), (99, 98, 110, 111), (106, 105, 117, 118), (103, 102, 114, 115), (98, 109, 121, 110), (100, 99, 111, 112), (107, 106, 118, 119), (104, 103, 115, 116), (101, 100, 112, 113), (108, 107, 119, 120), (80, 79, 695, 696), (83, 82, 698, 702), (84, 83, 702, 703), (77, 75, 701, 699), (82, 81, 697, 698), (85, 84, 703, 704), (76, 74, 705, 706), (74, 85, 704, 705), (78, 77, 699, 700), (79, 78, 700, 695), (75, 76, 706, 701), (31, 122, 32), (33, 32, 122, 123), (37, 122, 31), (36, 123, 122, 37), (124, 34, 33, 123), (35, 124, 123, 36), (707, 693, 34, 124), (694, 707, 124, 35), (138, 125, 142, 144), (127, 147, 149, 131), (718, 157, 134, 711), (150, 135, 151, 140), (145, 143, 137, 139), (713, 136, 157, 718), (157, 159, 133, 134), (138, 141, 130, 125), (132, 126, 134, 133), (136, 142, 159, 157), (126, 712, 711, 134), (147, 717, 716, 149), (158, 156, 132, 133), (139, 137, 714, 715), (141, 571, 708, 130), (146, 142, 136, 129), (148, 143, 142, 146), (129, 136, 713, 709), (128, 137, 143, 148), (710, 714, 137, 128), (150, 144, 142, 135), (151, 143, 145, 140), (135, 142, 143, 151), (140, 145, 144, 150), (127, 146, 129, 147), (131, 148, 146, 127), (147, 129, 709, 717), (149, 128, 148, 131), (716, 710, 128, 149), (142, 125, 155, 154), (153, 142, 154), (152, 159, 142, 153), (158, 133, 160), (133, 159, 152, 160), (158, 166, 165, 156), (152, 161, 167, 160), (160, 167, 166, 158), (154, 163, 162, 153), (155, 164, 163, 154), (153, 162, 161, 152), (130, 708, 719, 164), (155, 125, 130, 164), (712, 126, 165, 720), (126, 132, 156, 165), (168, 169, 171, 170), (170, 171, 173, 172), (172, 173, 175, 174), (174, 175, 177, 176), (176, 177, 179, 178), (178, 179, 181, 180), (180, 181, 183, 182), (182, 183, 185, 184), (184, 185, 187, 186), (186, 187, 189, 188), (171, 206, 204, 173), (188, 189, 191, 190), (190, 191, 169, 168), (176, 196, 195, 174), (189, 208, 207, 191), (168, 192, 203, 190), (170, 193, 192, 168), (174, 195, 194, 172), (190, 203, 202, 188), (172, 194, 193, 170), (188, 202, 201, 186), (186, 201, 200, 184), (184, 200, 199, 182), (182, 199, 198, 180), (180, 198, 197, 178), (178, 197, 196, 176), (196, 220, 219, 195), (181, 212, 211, 183), (185, 210, 209, 187), (175, 215, 214, 177), (173, 204, 215, 175), (183, 211, 210, 185), (187, 209, 208, 189), (177, 214, 213, 179), (169, 205, 206, 171), (211, 723, 722, 210), (179, 213, 212, 181), (191, 207, 205, 169), (223, 235, 234, 222), (203, 227, 226, 202), (193, 217, 216, 192), (200, 224, 223, 199), (197, 221, 220, 196), (192, 216, 227, 203), (194, 218, 217, 193), (201, 225, 224, 200), (198, 222, 221, 197), (195, 219, 218, 194), (202, 226, 225, 201), (199, 223, 222, 198), (235, 247, 246, 234), (220, 232, 231, 219), (227, 239, 238, 226), (217, 229, 228, 216), (224, 236, 235, 223), (221, 233, 232, 220), (216, 228, 239, 227), (218, 230, 229, 217), (225, 237, 236, 224), (222, 234, 233, 221), (219, 231, 230, 218), (226, 238, 237, 225), (240, 241, 242, 243, 244, 245, 246, 247, 248, 249, 250, 251), (232, 244, 243, 231), (239, 251, 250, 238), (229, 241, 240, 228), (236, 248, 247, 235), (233, 245, 244, 232), (228, 240, 251, 239), (230, 242, 241, 229), (237, 249, 248, 236), (234, 246, 245, 233), (231, 243, 242, 230), (238, 250, 249, 237), (210, 722, 721, 209), (213, 728, 724, 212), (214, 729, 728, 213), (207, 725, 727, 205), (212, 724, 723, 211), (215, 730, 729, 214), (206, 732, 731, 204), (204, 731, 730, 215), (208, 726, 725, 207), (209, 721, 726, 208), (205, 727, 732, 206), (161, 162, 252), (163, 253, 252, 162), (167, 161, 252), (166, 167, 252, 253), (254, 253, 163, 164), (165, 166, 253, 254), (733, 254, 164, 719), (720, 165, 254, 733), (258, 257, 261, 262), (256, 255, 257, 258), (262, 261, 259, 260), (255, 259, 261, 257), (259, 255, 263, 265), (260, 256, 258, 262), (266, 265, 263, 264), (256, 260, 266, 264), (260, 259, 265, 266), (255, 256, 264, 263), (270, 269, 273, 274), (268, 267, 269, 270), (274, 273, 271, 272), (267, 271, 273, 269), (271, 267, 275, 277), (272, 268, 270, 274), (278, 277, 275, 276), (268, 272, 278, 276), (272, 271, 277, 278), (267, 268, 276, 275), (282, 281, 285, 286), (280, 279, 281, 282), (283, 289, 992, 988), (279, 283, 285, 281), (283, 279, 287, 289), (284, 280, 291, 293), (290, 289, 287, 288), (280, 284, 290, 288), (284, 286, 991, 989), (279, 280, 288, 287), (293, 291, 295, 297), (280, 282, 292, 291), (282, 286, 294, 292), (286, 284, 293, 294), (297, 295, 296, 298), (291, 292, 296, 295), (292, 294, 298, 296), (294, 293, 297, 298), (302, 304, 309, 308), (306, 305, 299, 300), (304, 303, 784, 785), (305, 782, 784, 303), (300, 299, 301, 302), (299, 305, 303, 301), (302, 301, 303, 304), (783, 782, 305, 306), (783, 306, 304, 785), (317, 318, 818, 819), (304, 306, 310, 309), (306, 300, 307, 310), (300, 302, 308, 307), (314, 311, 315, 318), (307, 308, 312, 311), (310, 307, 311, 314), (308, 309, 313, 312), (316, 317, 321, 320), (312, 313, 317, 316), (313, 314, 318, 317), (311, 312, 316, 315), (321, 322, 326, 325), (310, 314, 816, 814), (315, 316, 320, 319), (318, 315, 319, 322), (326, 323, 327, 330), (319, 320, 324, 323), (322, 319, 323, 326), (320, 321, 325, 324), (330, 327, 328, 329), (324, 325, 329, 328), (329, 325, 823, 825), (323, 324, 328, 327), (330, 329, 825, 824), (313, 309, 815, 817), (318, 322, 820, 818), (309, 310, 814, 815), (322, 321, 821, 820), (326, 330, 824, 822), (314, 313, 817, 816), (321, 317, 819, 821), (325, 326, 822, 823), (331, 342, 333, 332), (338, 339, 337, 336), (336, 337, 335, 334), (338, 336, 334, 340), (339, 333, 342, 341), (337, 339, 341, 335), (332, 338, 340, 331), (332, 333, 339, 338), (331, 340, 347, 343), (334, 335, 346, 345), (346, 348, 354, 352), (344, 343, 349, 350), (340, 334, 345, 347), (342, 331, 343, 344), (335, 341, 348, 346), (341, 342, 344, 348), (353, 354, 350, 349), (351, 352, 354, 353), (348, 344, 350, 354), (345, 346, 352, 351), (343, 347, 353, 349), (347, 345, 351, 353), (356, 357, 358, 359, 360, 355), (365, 364, 370, 371), (355, 360, 366, 361), (359, 358, 364, 365), (357, 356, 362, 363), (360, 359, 365, 366), (358, 357, 363, 364), (356, 355, 361, 362), (370, 369, 375, 376), (363, 362, 368, 369), (366, 365, 371, 372), (364, 363, 369, 370), (362, 361, 367, 368), (361, 366, 372, 367), (374, 373, 378, 377, 376, 375), (368, 367, 373, 374), (367, 372, 378, 373), (371, 370, 376, 377), (369, 368, 374, 375), (372, 371, 377, 378), (385, 379, 380, 386), (383, 381, 382, 384), (381, 387, 388, 382), (383, 389, 387, 381), (384, 390, 386, 380), (382, 388, 390, 384), (379, 385, 389, 383), (379, 383, 384, 380), (385, 391, 395, 389), (387, 393, 394, 388), (394, 400, 402, 396), (392, 398, 397, 391), (389, 395, 393, 387), (386, 392, 391, 385), (388, 394, 396, 390), (390, 396, 392, 386), (401, 397, 398, 402), (399, 401, 402, 400), (396, 402, 398, 392), (393, 399, 400, 394), (391, 397, 401, 395), (395, 401, 399, 393), (404, 403, 408, 407, 406, 405), (413, 419, 418, 412), (403, 409, 414, 408), (407, 413, 412, 406), (405, 411, 410, 404), (408, 414, 413, 407), (406, 412, 411, 405), (404, 410, 409, 403), (418, 424, 423, 417), (411, 417, 416, 410), (414, 420, 419, 413), (412, 418, 417, 411), (410, 416, 415, 409), (409, 415, 420, 414), (422, 423, 424, 425, 426, 421), (416, 422, 421, 415), (415, 421, 426, 420), (419, 425, 424, 418), (417, 423, 422, 416), (420, 426, 425, 419), (566, 427, 442, 574), (429, 445, 447, 433), (692, 454, 436, 686), (448, 437, 439, 441), (575, 443, 440, 568), (688, 438, 454, 692), (454, 456, 435, 436), (566, 570, 432, 427), (434, 428, 436, 435), (438, 442, 456, 454), (428, 687, 686, 436), (445, 691, 690, 447), (455, 453, 434, 435), (568, 440, 689, 715), (570, 571, 683, 432), (444, 442, 438, 431), (446, 443, 442, 444), (431, 438, 688, 684), (430, 440, 443, 446), (685, 689, 440, 430), (448, 574, 442, 437), (439, 443, 575, 441), (437, 442, 443, 439), (441, 575, 574, 448), (429, 444, 431, 445), (433, 446, 444, 429), (445, 431, 684, 691), (447, 430, 446, 433), (690, 685, 430, 447), (442, 427, 452, 451), (450, 442, 451), (449, 456, 442, 450), (455, 435, 457), (435, 456, 449, 457), (455, 463, 462, 453), (449, 458, 464, 457), (457, 464, 463, 455), (451, 460, 459, 450), (452, 461, 460, 451), (450, 459, 458, 449), (432, 683, 693, 461), (452, 427, 432, 461), (687, 428, 462, 694), (428, 434, 453, 462), (465, 466, 468, 467), (467, 468, 470, 469), (469, 470, 472, 471), (471, 472, 474, 473), (473, 474, 476, 475), (475, 476, 478, 477), (477, 478, 480, 479), (479, 480, 482, 481), (481, 482, 484, 483), (483, 484, 486, 485), (468, 503, 501, 470), (485, 486, 488, 487), (487, 488, 466, 465), (473, 493, 492, 471), (486, 505, 504, 488), (465, 489, 500, 487), (467, 490, 489, 465), (471, 492, 491, 469), (487, 500, 499, 485), (469, 491, 490, 467), (485, 499, 498, 483), (483, 498, 497, 481), (481, 497, 496, 479), (479, 496, 495, 477), (477, 495, 494, 475), (475, 494, 493, 473), (493, 517, 516, 492), (478, 509, 508, 480), (482, 507, 506, 484), (472, 512, 511, 474), (470, 501, 512, 472), (480, 508, 507, 482), (484, 506, 505, 486), (474, 511, 510, 476), (466, 502, 503, 468), (508, 697, 696, 507), (476, 510, 509, 478), (488, 504, 502, 466), (520, 532, 531, 519), (500, 524, 523, 499), (490, 514, 513, 489), (497, 521, 520, 496), (494, 518, 517, 493), (489, 513, 524, 500), (491, 515, 514, 490), (498, 522, 521, 497), (495, 519, 518, 494), (492, 516, 515, 491), (499, 523, 522, 498), (496, 520, 519, 495), (532, 544, 543, 531), (517, 529, 528, 516), (524, 536, 535, 523), (514, 526, 525, 513), (521, 533, 532, 520), (518, 530, 529, 517), (513, 525, 536, 524), (515, 527, 526, 514), (522, 534, 533, 521), (519, 531, 530, 518), (516, 528, 527, 515), (523, 535, 534, 522), (537, 538, 539, 540, 541, 542, 543, 544, 545, 546, 547, 548), (529, 541, 540, 528), (536, 548, 547, 535), (526, 538, 537, 525), (533, 545, 544, 532), (530, 542, 541, 529), (525, 537, 548, 536), (527, 539, 538, 526), (534, 546, 545, 533), (531, 543, 542, 530), (528, 540, 539, 527), (535, 547, 546, 534), (507, 696, 695, 506), (510, 702, 698, 509), (511, 703, 702, 510), (504, 699, 701, 502), (509, 698, 697, 508), (512, 704, 703, 511), (503, 706, 705, 501), (501, 705, 704, 512), (505, 700, 699, 504), (506, 695, 700, 505), (502, 701, 706, 503), (458, 459, 549), (460, 550, 549, 459), (464, 458, 549), (463, 464, 549, 550), (551, 550, 460, 461), (462, 463, 550, 551), (707, 551, 461, 693), (694, 462, 551, 707), (566, 574, 572, 552), (554, 558, 579, 577), (718, 711, 561, 585), (567, 569, 564, 562), (575, 568, 565, 573), (713, 718, 585, 563), (585, 561, 560, 587), (566, 552, 557, 570), (559, 560, 561, 553), (563, 585, 587, 572), (553, 561, 711, 712), (577, 579, 716, 717), (586, 560, 559, 584), (568, 715, 714, 565), (570, 557, 708, 571), (576, 556, 563, 572), (578, 576, 572, 573), (556, 709, 713, 563), (555, 578, 573, 565), (710, 555, 565, 714), (567, 562, 572, 574), (564, 569, 575, 573), (562, 564, 573, 572), (569, 567, 574, 575), (554, 577, 556, 576), (558, 554, 576, 578), (577, 717, 709, 556), (579, 558, 578, 555), (716, 579, 555, 710), (572, 582, 583, 552), (581, 582, 572), (580, 581, 572, 587), (586, 588, 560), (560, 588, 580, 587), (586, 584, 593, 594), (580, 588, 595, 589), (588, 586, 594, 595), (582, 581, 590, 591), (583, 582, 591, 592), (581, 580, 589, 590), (557, 592, 719, 708), (583, 592, 557, 552), (712, 720, 593, 553), (553, 593, 584, 559), (596, 598, 599, 597), (598, 600, 601, 599), (600, 602, 603, 601), (602, 604, 605, 603), (604, 606, 607, 605), (606, 608, 609, 607), (608, 610, 611, 609), (610, 612, 613, 611), (612, 614, 615, 613), (614, 616, 617, 615), (599, 601, 632, 634), (616, 618, 619, 617), (618, 596, 597, 619), (604, 602, 623, 624), (617, 619, 635, 636), (596, 618, 631, 620), (598, 596, 620, 621), (602, 600, 622, 623), (618, 616, 630, 631), (600, 598, 621, 622), (616, 614, 629, 630), (614, 612, 628, 629), (612, 610, 627, 628), (610, 608, 626, 627), (608, 606, 625, 626), (606, 604, 624, 625), (624, 623, 647, 648), (609, 611, 639, 640), (613, 615, 637, 638), (603, 605, 642, 643), (601, 603, 643, 632), (611, 613, 638, 639), (615, 617, 636, 637), (605, 607, 641, 642), (597, 599, 634, 633), (639, 638, 722, 723), (607, 609, 640, 641), (619, 597, 633, 635), (651, 650, 662, 663), (631, 630, 654, 655), (621, 620, 644, 645), (628, 627, 651, 652), (625, 624, 648, 649), (620, 631, 655, 644), (622, 621, 645, 646), (629, 628, 652, 653), (626, 625, 649, 650), (623, 622, 646, 647), (630, 629, 653, 654), (627, 626, 650, 651), (663, 662, 674, 675), (648, 647, 659, 660), (655, 654, 666, 667), (645, 644, 656, 657), (652, 651, 663, 664), (649, 648, 660, 661), (644, 655, 667, 656), (646, 645, 657, 658), (653, 652, 664, 665), (650, 649, 661, 662), (647, 646, 658, 659), (654, 653, 665, 666), (668, 679, 678, 677, 676, 675, 674, 673, 672, 671, 670, 669), (660, 659, 671, 672), (667, 666, 678, 679), (657, 656, 668, 669), (664, 663, 675, 676), (661, 660, 672, 673), (656, 667, 679, 668), (658, 657, 669, 670), (665, 664, 676, 677), (662, 661, 673, 674), (659, 658, 670, 671), (666, 665, 677, 678), (638, 637, 721, 722), (641, 640, 724, 728), (642, 641, 728, 729), (635, 633, 727, 725), (640, 639, 723, 724), (643, 642, 729, 730), (634, 632, 731, 732), (632, 643, 730, 731), (636, 635, 725, 726), (637, 636, 726, 721), (633, 634, 732, 727), (589, 680, 590), (591, 590, 680, 681), (595, 680, 589), (594, 681, 680, 595), (682, 592, 591, 681), (593, 682, 681, 594), (733, 719, 592, 682), (720, 733, 682, 593), (706, 701, 699, 700, 695, 696, 697, 698, 702, 703, 704, 705), (732, 731, 730, 729, 728, 724, 723, 722, 721, 726, 725, 727), (737, 741, 740, 736), (735, 737, 736, 734), (741, 739, 738, 740), (734, 736, 740, 738), (738, 744, 742, 734), (739, 741, 737, 735), (745, 743, 742, 744), (735, 743, 745, 739), (739, 745, 744, 738), (734, 742, 743, 735), (749, 753, 752, 748), (747, 749, 748, 746), (753, 751, 750, 752), (746, 748, 752, 750), (750, 756, 754, 746), (751, 753, 749, 747), (757, 755, 754, 756), (747, 755, 757, 751), (751, 757, 756, 750), (746, 754, 755, 747), (761, 765, 764, 760), (759, 761, 760, 758), (768, 762, 982, 986), (758, 760, 764, 762), (762, 768, 766, 758), (763, 772, 770, 759), (769, 767, 766, 768), (759, 767, 769, 763), (765, 763, 983, 985), (758, 766, 767, 759), (772, 776, 774, 770), (759, 770, 771, 761), (761, 771, 773, 765), (765, 773, 772, 763), (776, 777, 775, 774), (770, 774, 775, 771), (771, 775, 777, 773), (773, 777, 776, 772), (781, 791, 792, 787), (789, 779, 778, 788), (787, 785, 784, 786), (788, 786, 784, 782), (779, 781, 780, 778), (778, 780, 786, 788), (781, 787, 786, 780), (783, 789, 788, 782), (783, 785, 787, 789), (800, 819, 818, 801), (787, 792, 793, 789), (789, 793, 790, 779), (779, 790, 791, 781), (797, 801, 798, 794), (790, 794, 795, 791), (793, 797, 794, 790), (791, 795, 796, 792), (799, 803, 804, 800), (795, 799, 800, 796), (796, 800, 801, 797), (794, 798, 799, 795), (804, 808, 809, 805), (793, 814, 816, 797), (798, 802, 803, 799), (801, 805, 802, 798), (809, 813, 810, 806), (802, 806, 807, 803), (805, 809, 806, 802), (803, 807, 808, 804), (813, 812, 811, 810), (807, 811, 812, 808), (812, 825, 823, 808), (806, 810, 811, 807), (813, 824, 825, 812), (796, 817, 815, 792), (801, 818, 820, 805), (792, 815, 814, 793), (805, 820, 821, 804), (809, 822, 824, 813), (797, 816, 817, 796), (804, 821, 819, 800), (808, 823, 822, 809), (826, 828, 829, 827), (834, 832, 833, 835), (832, 830, 831, 833), (834, 836, 830, 832), (835, 837, 827, 829), (833, 831, 837, 835), (828, 826, 836, 834), (828, 834, 835, 829), (826, 838, 842, 836), (830, 840, 841, 831), (841, 847, 849, 843), (839, 845, 844, 838), (836, 842, 840, 830), (827, 839, 838, 826), (831, 841, 843, 837), (837, 843, 839, 827), (848, 844, 845, 849), (846, 848, 849, 847), (843, 849, 845, 839), (840, 846, 847, 841), (838, 844, 848, 842), (842, 848, 846, 840), (851, 850, 855, 854, 853, 852), (860, 866, 865, 859), (850, 856, 861, 855), (854, 860, 859, 853), (852, 858, 857, 851), (855, 861, 860, 854), (853, 859, 858, 852), (851, 857, 856, 850), (865, 871, 870, 864), (858, 864, 863, 857), (861, 867, 866, 860), (859, 865, 864, 858), (857, 863, 862, 856), (856, 862, 867, 861), (869, 870, 871, 872, 873, 868), (863, 869, 868, 862), (862, 868, 873, 867), (866, 872, 871, 865), (864, 870, 869, 863), (867, 873, 872, 866), (874, 884, 876, 875), (881, 882, 880, 879), (879, 880, 878, 877), (881, 879, 877, 885), (882, 876, 884, 883), (880, 882, 883, 878), (875, 881, 885, 874), (875, 876, 882, 881), (874, 885, 890, 886), (877, 878, 889, 888), (889, 891, 897, 895), (887, 886, 892, 893), (885, 877, 888, 890), (884, 874, 886, 887), (878, 883, 891, 889), (883, 884, 887, 891), (896, 897, 893, 892), (894, 895, 897, 896), (891, 887, 893, 897), (888, 889, 895, 894), (886, 890, 896, 892), (890, 888, 894, 896), (899, 900, 901, 902, 903, 898), (908, 907, 913, 914), (898, 903, 909, 904), (902, 901, 907, 908), (900, 899, 905, 906), (903, 902, 908, 909), (901, 900, 906, 907), (899, 898, 904, 905), (913, 912, 918, 919), (906, 905, 911, 912), (909, 908, 914, 915), (907, 906, 912, 913), (905, 904, 910, 911), (904, 909, 915, 910), (917, 916, 921, 920, 919, 918), (911, 910, 916, 917), (910, 915, 921, 916), (914, 913, 919, 920), (912, 911, 917, 918), (915, 914, 920, 921), (922, 923, 925, 924), (924, 925, 929, 928), (928, 929, 927, 926), (926, 927, 923, 922), (924, 928, 926, 922), (937, 943, 942, 932), (933, 931, 930, 932), (942, 943, 944, 945), (923, 927, 932, 930), (929, 925, 931, 933), (934, 935, 936, 937), (929, 935, 934, 927), (933, 936, 935, 929), (927, 934, 937, 932), (938, 939, 940, 941), (923, 939, 938, 925), (930, 940, 939, 923), (925, 938, 941, 931), (936, 944, 943, 937), (933, 945, 944, 936), (932, 942, 945, 933), (946, 947, 948, 949), (941, 947, 946, 931), (940, 948, 947, 941), (930, 949, 948, 940), (931, 946, 949, 930), (961, 959, 965, 966), (952, 953, 955, 954), (959, 957, 964, 965), (954, 955, 957, 956), (955, 953, 951, 950), (956, 957, 959, 958), (953, 963, 967, 951), (958, 959, 961, 960), (963, 961, 966, 967), (957, 955, 950, 964), (960, 961, 963, 962), (962, 963, 953, 952), (952, 954, 956, 958, 960, 962), (966, 965, 971, 972), (967, 966, 972, 973), (965, 964, 970, 971), (964, 950, 968, 970), (950, 951, 969, 968), (951, 967, 973, 969), (974, 975, 977, 976), (976, 977, 981, 980), (980, 981, 979, 978), (978, 979, 975, 974), (976, 980, 978, 974), (981, 977, 975, 979), (957, 955, 953, 963, 961, 959), (985, 983, 982, 984), (983, 987, 986, 982), (762, 764, 984, 982), (769, 768, 986, 987), (763, 769, 987, 983), (764, 765, 985, 984), (991, 990, 988, 989), (989, 988, 992, 993), (285, 283, 988, 990), (289, 290, 993, 992), (290, 284, 989, 993), (286, 285, 990, 991), (999, 995, 997, 1001), (999, 998, 994, 995), (1001, 1000, 998, 999), (997, 996, 1000, 1001), (994, 998, 1000, 996), (995, 994, 996, 997)])
me_cube.polygons.foreach_set('material_index', [0, 1, 0, 1, 0, 0, 0, 0, 0, 0, 0, 1, 0, 0, 0, 0, 0, 0, 0, 0, 0, 0, 0, 0, 0, 0, 0, 0, 0, 0, 0, 0, 0, 0, 0, 0, 0, 0, 0, 0, 0, 0, 0, 0, 2, 2, 2, 2, 2, 2, 2, 2, 2, 2, 2, 2, 2, 2, 2, 2, 2, 2, 2, 2, 2, 2, 2, 2, 2, 2, 2, 2, 2, 2, 2, 2, 2, 2, 2, 3, 2, 2, 2, 2, 2, 2, 2, 2, 2, 2, 2, 2, 2, 2, 3, 2, 2, 2, 2, 2, 2, 2, 2, 2, 2, 2, 3, 3, 3, 3, 3, 3, 3, 3, 3, 3, 3, 3, 3, 2, 2, 3, 3, 2, 2, 2, 3, 3, 2, 0, 0, 0, 0, 0, 0, 0, 0, 0, 1, 0, 1, 0, 0, 0, 0, 0, 0, 0, 1, 0, 0, 0, 0, 0, 0, 0, 0, 0, 0, 0, 0, 0, 0, 0, 0, 0, 0, 0, 0, 0, 0, 0, 0, 0, 0, 0, 0, 0, 0, 0, 0, 2, 2, 2, 2, 2, 2, 2, 2, 2, 2, 2, 2, 2, 2, 2, 2, 2, 2, 2, 2, 2, 2, 2, 2, 2, 2, 2, 2, 2, 2, 2, 2, 2, 2, 2, 3, 2, 2, 2, 2, 2, 2, 2, 2, 2, 2, 2, 2, 2, 2, 3, 2, 2, 2, 2, 2, 2, 2, 2, 2, 2, 2, 3, 3, 3, 3, 3, 3, 3, 3, 3, 3, 3, 3, 3, 2, 2, 3, 3, 2, 2, 2, 3, 3, 2, 0, 0, 0, 0, 0, 0, 0, 0, 2, 2, 0, 2, 2, 2, 2, 2, 0, 2, 2, 2, 0, 2, 2, 2, 2, 2, 0, 2, 2, 2, 2, 2, 2, 2, 2, 2, 2, 2, 2, 2, 2, 2, 0, 2, 2, 2, 3, 3, 3, 3, 3, 3, 3, 3, 3, 3, 3, 3, 3, 3, 3, 3, 3, 3, 3, 3, 3, 3, 3, 3, 3, 3, 3, 3, 3, 3, 3, 3, 3, 3, 3, 3, 3, 3, 3, 3, 3, 3, 2, 0, 2, 2, 2, 2, 2, 0, 2, 2, 4, 4, 2, 2, 2, 2, 4, 4, 4, 4, 4, 4, 0, 2, 2, 2, 2, 2, 2, 2, 5, 2, 2, 2, 2, 2, 5, 5, 5, 5, 5, 5, 2, 0, 2, 2, 2, 2, 2, 0, 2, 2, 4, 4, 2, 2, 2, 2, 4, 4, 4, 4, 4, 4, 0, 2, 2, 2, 2, 2, 2, 2, 5, 2, 2, 2, 2, 2, 5, 5, 5, 5, 5, 5, 0, 1, 0, 1, 0, 0, 0, 0, 0, 0, 0, 1, 0, 0, 0, 0, 0, 0, 0, 0, 0, 0, 0, 0, 0, 0, 0, 0, 0, 0, 0, 0, 0, 0, 0, 0, 0, 0, 0, 0, 0, 0, 0, 0, 2, 2, 2, 2, 2, 2, 2, 2, 2, 2, 2, 2, 2, 2, 2, 2, 2, 2, 2, 2, 2, 2, 2, 2, 2, 2, 2, 2, 2, 2, 2, 2, 2, 2, 2, 3, 2, 2, 2, 2, 2, 2, 2, 2, 2, 2, 2, 2, 2, 2, 3, 2, 2, 2, 2, 2, 2, 2, 2, 2, 2, 2, 3, 3, 3, 3, 3, 3, 3, 3, 3, 3, 3, 3, 3, 2, 2, 3, 3, 2, 2, 2, 3, 3, 2, 0, 0, 0, 0, 0, 0, 0, 0, 0, 1, 0, 1, 0, 0, 0, 0, 0, 0, 0, 1, 0, 0, 0, 0, 0, 0, 0, 0, 0, 0, 0, 0, 0, 0, 0, 0, 0, 0, 0, 0, 0, 0, 0, 0, 0, 0, 0, 0, 0, 0, 0, 0, 2, 2, 2, 2, 2, 2, 2, 2, 2, 2, 2, 2, 2, 2, 2, 2, 2, 2, 2, 2, 2, 2, 2, 2, 2, 2, 2, 2, 2, 2, 2, 2, 2, 2, 2, 3, 2, 2, 2, 2, 2, 2, 2, 2, 2, 2, 2, 2, 2, 2, 3, 2, 2, 2, 2, 2, 2, 2, 2, 2, 2, 2, 3, 3, 3, 3, 3, 3, 3, 3, 3, 3, 3, 3, 3, 2, 2, 3, 3, 2, 2, 2, 3, 3, 2, 0, 0, 0, 0, 0, 0, 0, 0, 2, 2, 2, 2, 0, 2, 2, 2, 2, 2, 0, 2, 2, 2, 0, 2, 2, 2, 2, 2, 0, 2, 2, 2, 2, 2, 2, 2, 2, 2, 2, 2, 2, 2, 2, 2, 0, 2, 2, 2, 3, 3, 3, 3, 3, 3, 3, 3, 3, 3, 3, 3, 3, 3, 3, 3, 3, 3, 3, 3, 3, 3, 3, 3, 3, 3, 3, 3, 3, 3, 3, 3, 3, 3, 3, 3, 3, 3, 3, 3, 3, 3, 2, 0, 2, 2, 2, 2, 2, 0, 2, 2, 4, 4, 2, 2, 2, 2, 4, 4, 4, 4, 4, 4, 0, 2, 2, 2, 2, 2, 2, 2, 5, 2, 2, 2, 2, 2, 5, 5, 5, 5, 5, 5, 2, 0, 2, 2, 2, 2, 2, 0, 2, 2, 4, 4, 2, 2, 2, 2, 4, 4, 4, 4, 4, 4, 0, 2, 2, 2, 2, 2, 2, 2, 5, 2, 2, 2, 2, 2, 5, 5, 5, 5, 5, 5, 3, 3, 3, 3, 3, 3, 3, 3, 3, 3, 3, 3, 3, 3, 3, 3, 3, 3, 3, 3, 3, 3, 3, 3, 3, 3, 3, 3, 3, 3, 3, 3, 3, 3, 3, 3, 3, 3, 3, 3, 3, 3, 3, 3, 3, 6, 6, 6, 6, 6, 6, 3, 1, 1, 2, 2, 2, 2, 1, 1, 2, 2, 2, 2, 6, 6, 6, 6, 6, 6])
me_cube.materials.append(mat_blue_car_001)
me_cube.materials.append(mat_windows)
me_cube.materials.append(mat_black)
me_cube.materials.append(mat_grey_metal)
me_cube.materials.append(mat_light_top)
me_cube.materials.append(mat_light_bottom)
me_cube.materials.append(mat_white)
me_cube.use_remesh_preserve_volume = False
me_cube.use_remesh_preserve_attributes = False
me_cube.use_mirror_vertex_groups = False
me_cube.update()

# ---- curves / text
txt_registration_plate = bpy.data.curves.new('registration plate', 'FONT')
txt_registration_plate.dimensions = '2D'
txt_registration_plate.body = 'PWND 1337 '
txt_registration_plate.materials.append(mat_registration_plate)
txt_registration_plate.use_path_clamp = True
txt_registration_plate.bevel_resolution = 0
txt_registration_plate.extrude = 0.05
txt_registration_plate.bevel_depth = 0.01
txt_registration_plate_001 = bpy.data.curves.new('registration plate.001', 'FONT')
txt_registration_plate_001.dimensions = '2D'
txt_registration_plate_001.body = 'PWND 1337 '
txt_registration_plate_001.materials.append(mat_registration_plate_001)
txt_registration_plate_001.use_path_clamp = True
txt_registration_plate_001.bevel_resolution = 0
txt_registration_plate_001.extrude = 0.05
txt_registration_plate_001.bevel_depth = 0.01

# ---- objects
ob_lamp_004 = bpy.data.objects.new('Lamp.004', light_lamp_004)
ob_lamp_003 = bpy.data.objects.new('Lamp.003', light_lamp_003)
ob_lamp_002 = bpy.data.objects.new('Lamp.002', light_lamp_002)
ob_lamp_001 = bpy.data.objects.new('Lamp.001', light_lamp_001)
ob_cube = bpy.data.objects.new('Cube', me_cube)
ob_lamp = bpy.data.objects.new('Lamp', light_lamp)
ob_camera = bpy.data.objects.new('Camera', cam_camera)
ob_text_002 = bpy.data.objects.new('Text.002', txt_registration_plate)
ob_text_003 = bpy.data.objects.new('Text.003', txt_registration_plate_001)

# ---- transforms, parenting, visibility, modifiers, constraints
ob_lamp_004.location = (9.31, -0.5866, 5.114)
ob_lamp_004.rotation_euler = (0.6503, 0.05522, 1.866)
ob_lamp_004.lock_rotations_4d = False
ob_lamp_004.empty_display_type = 'ARROWS'
ob_lamp_004.color = (0.0, 0.0, 0.0, 0.0)
ob_lamp_004.lineart.crease_threshold = 0.0
ob_lamp_003.location = (1.321, 9.041, 0.9641)
ob_lamp_003.rotation_euler = (0.6503, 0.05522, 1.866)
ob_lamp_003.lock_rotations_4d = False
ob_lamp_003.empty_display_type = 'ARROWS'
ob_lamp_003.color = (0.0, 0.0, 0.0, 0.0)
ob_lamp_003.lineart.crease_threshold = 0.0
ob_lamp_002.location = (-5.253, -0.8376, 1.872)
ob_lamp_002.rotation_euler = (0.6503, 0.05522, 1.866)
ob_lamp_002.lock_rotations_4d = False
ob_lamp_002.empty_display_type = 'ARROWS'
ob_lamp_002.color = (0.0, 0.0, 0.0, 0.0)
ob_lamp_002.lineart.crease_threshold = 0.0
ob_lamp_001.location = (0.1412, -0.06979, -2.403)
ob_lamp_001.rotation_euler = (0.6503, 0.05522, 1.866)
ob_lamp_001.lock_rotations_4d = False
ob_lamp_001.empty_display_type = 'ARROWS'
ob_lamp_001.color = (0.0, 0.0, 0.0, 0.0)
ob_lamp_001.lineart.crease_threshold = 0.0
ob_cube.location = (0.0, 0.0, 0.0)
ob_cube.lock_rotations_4d = False
ob_cube.empty_display_type = 'ARROWS'
ob_cube.lineart.crease_threshold = 0.0
ob_lamp.location = (0.146, -8.059, 0.9641)
ob_lamp.rotation_euler = (0.6503, 0.05522, 1.866)
ob_lamp.lock_rotations_4d = False
ob_lamp.empty_display_type = 'ARROWS'
ob_lamp.color = (0.0, 0.0, 0.0, 0.0)
ob_lamp.lineart.crease_threshold = 0.0
ob_camera.location = (7.481, -6.508, 5.344)
ob_camera.rotation_euler = (1.109, 0.0, 0.8149)
ob_camera.lock_rotations_4d = False
ob_camera.empty_display_type = 'ARROWS'
ob_camera.color = (0.0, 0.0, 0.0, 0.0)
ob_camera.hide_viewport = True
ob_camera.display_type = 'WIRE'
ob_camera.lineart.crease_threshold = 0.0
ob_text_002.location = (-0.2712, -3.866, -0.4265)
ob_text_002.rotation_euler = (1.571, -0.0, 0.0)
ob_text_002.scale = (0.1023, 0.1023, 0.1023)
ob_text_002.lineart.crease_threshold = 0.0
ob_text_003.location = (0.2911, 3.431, -0.4265)
ob_text_003.rotation_euler = (1.571, -0.0, 3.142)
ob_text_003.scale = (0.1023, 0.1023, 0.1023)
ob_text_003.lineart.crease_threshold = 0.0

# ---- collection membership
col_collection_1.objects.link(ob_lamp_004)
col_collection_1.objects.link(ob_lamp_003)
col_collection_1.objects.link(ob_lamp_002)
col_collection_1.objects.link(ob_lamp_001)
col_collection_1.objects.link(ob_cube)
col_collection_1.objects.link(ob_lamp)
col_collection_1.objects.link(ob_camera)
col_collection_1.objects.link(ob_text_002)
col_collection_1.objects.link(ob_text_003)

# ---- scene / render settings (as saved in the file)
scene.camera = ob_camera
scene.frame_start = 1; scene.frame_end = 250; scene.frame_set(1)
scene.render.engine = 'BLENDER_EEVEE_NEXT'
scene.render.resolution_percentage = 50
scene.render.dither_intensity = 0.0
scene.cycles.use_denoising = False
scene.cycles.samples = 128
scene.cycles.sampling_pattern = 'TABULATED_SOBOL'
scene.cycles.light_sampling_threshold = 0.0
scene.cycles.use_adaptive_sampling = False
scene.cycles.use_light_tree = False
scene.cycles.blur_glossy = 0.0
scene.cycles.sample_clamp_indirect = 0.0
scene.view_settings.view_transform = 'Standard'
bpy.context.view_layer.update()
